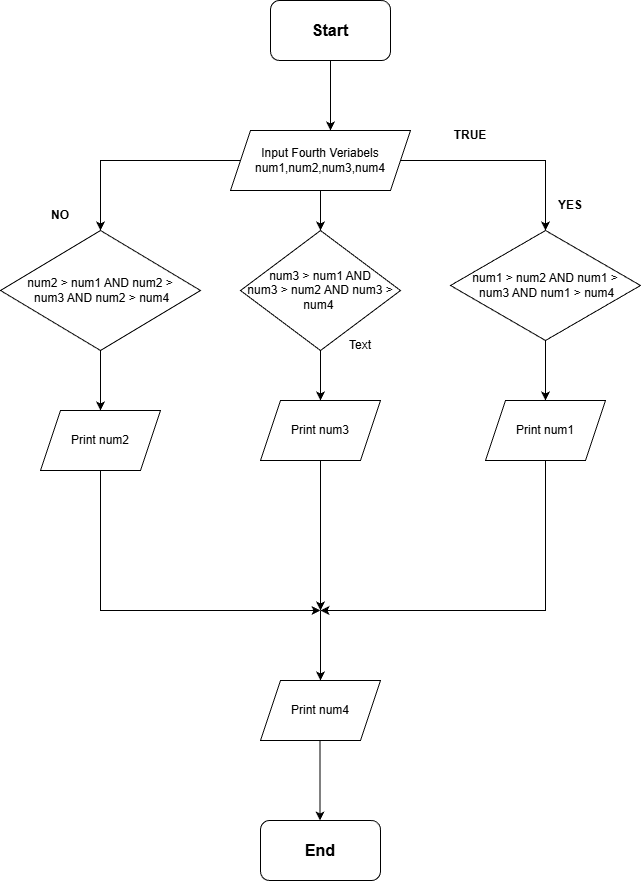

The diagram above was exported from draw.io. Its source (the exported page's mxGraphModel, read from the mxfile embedded in the PNG):
<mxGraphModel dx="786" dy="531" grid="1" gridSize="10" guides="1" tooltips="1" connect="1" arrows="1" fold="1" page="1" pageScale="1" pageWidth="827" pageHeight="1169" math="0" shadow="0">
  <root>
    <mxCell id="0" />
    <mxCell id="1" parent="0" />
    <mxCell id="ius15phO6pGrwGtCuTAq-1" parent="1" style="rounded=1;whiteSpace=wrap;html=1;" value="&lt;font style=&quot;font-size: 16px;&quot;&gt;&lt;b&gt;Start&lt;/b&gt;&lt;/font&gt;" vertex="1">
      <mxGeometry height="60" width="120" x="320" y="30" as="geometry" />
    </mxCell>
    <mxCell id="ius15phO6pGrwGtCuTAq-2" parent="1" style="shape=parallelogram;perimeter=parallelogramPerimeter;whiteSpace=wrap;html=1;fixedSize=1;" value="Input Fourth Veriabels&lt;div&gt;num1,num2,num3,num4&lt;/div&gt;" vertex="1">
      <mxGeometry height="60" width="180" x="280" y="160" as="geometry" />
    </mxCell>
    <mxCell id="ius15phO6pGrwGtCuTAq-3" edge="1" parent="1" source="ius15phO6pGrwGtCuTAq-1" style="endArrow=classic;html=1;rounded=0;exitX=0.5;exitY=1;exitDx=0;exitDy=0;" value="">
      <mxGeometry height="50" relative="1" width="50" as="geometry">
        <mxPoint x="330" y="210" as="sourcePoint" />
        <mxPoint x="380" y="160" as="targetPoint" />
      </mxGeometry>
    </mxCell>
    <mxCell id="ius15phO6pGrwGtCuTAq-4" parent="1" style="rhombus;whiteSpace=wrap;html=1;" value="num2 &amp;gt; num1 AND num2 &amp;gt;&lt;div&gt;&amp;nbsp;num3 AND num2 &amp;gt; num4&lt;/div&gt;" vertex="1">
      <mxGeometry height="120" width="200" x="50" y="260" as="geometry" />
    </mxCell>
    <mxCell id="ius15phO6pGrwGtCuTAq-5" parent="1" style="rhombus;whiteSpace=wrap;html=1;" value="num1 &amp;gt; num2 AND num1 &amp;gt;&lt;div&gt;&amp;nbsp;num3 AND num1 &amp;gt; num4&lt;/div&gt;" vertex="1">
      <mxGeometry height="110" width="190" x="500" y="260" as="geometry" />
    </mxCell>
    <mxCell id="ius15phO6pGrwGtCuTAq-6" edge="1" parent="1" style="endArrow=classic;html=1;rounded=0;entryX=0.5;entryY=0;entryDx=0;entryDy=0;" target="ius15phO6pGrwGtCuTAq-5" value="">
      <mxGeometry height="50" relative="1" width="50" as="geometry">
        <Array as="points">
          <mxPoint x="595" y="190" />
        </Array>
        <mxPoint x="450" y="190" as="sourcePoint" />
        <mxPoint x="600" y="190" as="targetPoint" />
      </mxGeometry>
    </mxCell>
    <mxCell id="ius15phO6pGrwGtCuTAq-7" parent="1" style="text;html=1;whiteSpace=wrap;strokeColor=none;fillColor=none;align=center;verticalAlign=middle;rounded=0;" value="&lt;b&gt;TRUE&lt;/b&gt;" vertex="1">
      <mxGeometry height="30" width="60" x="490" y="150" as="geometry" />
    </mxCell>
    <mxCell id="ius15phO6pGrwGtCuTAq-8" parent="1" style="shape=parallelogram;perimeter=parallelogramPerimeter;whiteSpace=wrap;html=1;fixedSize=1;" value="Print num1" vertex="1">
      <mxGeometry height="60" width="120" x="535" y="430" as="geometry" />
    </mxCell>
    <mxCell id="ius15phO6pGrwGtCuTAq-9" edge="1" parent="1" source="ius15phO6pGrwGtCuTAq-5" style="endArrow=classic;html=1;rounded=0;exitX=0.5;exitY=1;exitDx=0;exitDy=0;entryX=0.5;entryY=0;entryDx=0;entryDy=0;" target="ius15phO6pGrwGtCuTAq-8" value="">
      <mxGeometry height="50" relative="1" width="50" as="geometry">
        <mxPoint x="610" y="400" as="sourcePoint" />
        <mxPoint x="660" y="350" as="targetPoint" />
      </mxGeometry>
    </mxCell>
    <mxCell id="ius15phO6pGrwGtCuTAq-11" edge="1" parent="1" source="ius15phO6pGrwGtCuTAq-8" style="endArrow=classic;html=1;rounded=0;exitX=0.5;exitY=1;exitDx=0;exitDy=0;" value="">
      <mxGeometry height="50" relative="1" width="50" as="geometry">
        <Array as="points">
          <mxPoint x="595" y="640" />
        </Array>
        <mxPoint x="500" y="560" as="sourcePoint" />
        <mxPoint x="370" y="640" as="targetPoint" />
      </mxGeometry>
    </mxCell>
    <mxCell id="ius15phO6pGrwGtCuTAq-12" edge="1" parent="1" source="ius15phO6pGrwGtCuTAq-2" style="endArrow=classic;html=1;rounded=0;entryX=0.5;entryY=0;entryDx=0;entryDy=0;" target="ius15phO6pGrwGtCuTAq-4" value="">
      <mxGeometry height="50" relative="1" width="50" as="geometry">
        <Array as="points">
          <mxPoint x="150" y="190" />
        </Array>
        <mxPoint x="150" y="200" as="sourcePoint" />
        <mxPoint x="200" y="150" as="targetPoint" />
      </mxGeometry>
    </mxCell>
    <mxCell id="ius15phO6pGrwGtCuTAq-14" parent="1" style="rhombus;whiteSpace=wrap;html=1;" value="num3 &amp;gt; num1 AND&lt;div&gt;num3 &amp;gt; num2 AND num3 &amp;gt; num4&amp;nbsp;&lt;/div&gt;" vertex="1">
      <mxGeometry height="120" width="160" x="290" y="260" as="geometry" />
    </mxCell>
    <mxCell id="ius15phO6pGrwGtCuTAq-15" edge="1" parent="1" source="ius15phO6pGrwGtCuTAq-2" style="endArrow=classic;html=1;rounded=0;exitX=0.5;exitY=1;exitDx=0;exitDy=0;entryX=0.5;entryY=0;entryDx=0;entryDy=0;" target="ius15phO6pGrwGtCuTAq-14" value="">
      <mxGeometry height="50" relative="1" width="50" as="geometry">
        <mxPoint x="410" y="280" as="sourcePoint" />
        <mxPoint x="460" y="230" as="targetPoint" />
      </mxGeometry>
    </mxCell>
    <mxCell id="ius15phO6pGrwGtCuTAq-17" parent="1" style="shape=parallelogram;perimeter=parallelogramPerimeter;whiteSpace=wrap;html=1;fixedSize=1;" value="Print num3" vertex="1">
      <mxGeometry height="60" width="120" x="310" y="430" as="geometry" />
    </mxCell>
    <mxCell id="ius15phO6pGrwGtCuTAq-18" edge="1" parent="1" source="ius15phO6pGrwGtCuTAq-14" style="endArrow=classic;html=1;rounded=0;exitX=0.5;exitY=1;exitDx=0;exitDy=0;" value="">
      <mxGeometry height="50" relative="1" width="50" as="geometry">
        <mxPoint x="380" y="400" as="sourcePoint" />
        <mxPoint x="370" y="430" as="targetPoint" />
      </mxGeometry>
    </mxCell>
    <mxCell id="ius15phO6pGrwGtCuTAq-20" parent="1" style="shape=parallelogram;perimeter=parallelogramPerimeter;whiteSpace=wrap;html=1;fixedSize=1;" value="Print num2" vertex="1">
      <mxGeometry height="60" width="120" x="90" y="440" as="geometry" />
    </mxCell>
    <mxCell id="ius15phO6pGrwGtCuTAq-21" edge="1" parent="1" source="ius15phO6pGrwGtCuTAq-4" style="endArrow=classic;html=1;rounded=0;exitX=0.5;exitY=1;exitDx=0;exitDy=0;entryX=0.5;entryY=0;entryDx=0;entryDy=0;" target="ius15phO6pGrwGtCuTAq-20" value="">
      <mxGeometry height="50" relative="1" width="50" as="geometry">
        <mxPoint x="180" y="400" as="sourcePoint" />
        <mxPoint x="151" y="420" as="targetPoint" />
      </mxGeometry>
    </mxCell>
    <mxCell id="ius15phO6pGrwGtCuTAq-23" edge="1" parent="1" source="ius15phO6pGrwGtCuTAq-17" style="endArrow=classic;html=1;rounded=0;exitX=0.5;exitY=1;exitDx=0;exitDy=0;" value="">
      <mxGeometry height="50" relative="1" width="50" as="geometry">
        <mxPoint x="380" y="500" as="sourcePoint" />
        <mxPoint x="370" y="640" as="targetPoint" />
      </mxGeometry>
    </mxCell>
    <mxCell id="ius15phO6pGrwGtCuTAq-24" edge="1" parent="1" source="ius15phO6pGrwGtCuTAq-20" style="endArrow=classic;html=1;rounded=0;exitX=0.5;exitY=1;exitDx=0;exitDy=0;" value="">
      <mxGeometry height="50" relative="1" width="50" as="geometry">
        <Array as="points">
          <mxPoint x="150" y="640" />
        </Array>
        <mxPoint x="150" y="640" as="sourcePoint" />
        <mxPoint x="370" y="640" as="targetPoint" />
      </mxGeometry>
    </mxCell>
    <mxCell id="ius15phO6pGrwGtCuTAq-25" edge="1" parent="1" style="endArrow=classic;html=1;rounded=0;" value="">
      <mxGeometry height="50" relative="1" width="50" as="geometry">
        <mxPoint x="370" y="640" as="sourcePoint" />
        <mxPoint x="370" y="710" as="targetPoint" />
      </mxGeometry>
    </mxCell>
    <mxCell id="ius15phO6pGrwGtCuTAq-26" parent="1" style="shape=parallelogram;perimeter=parallelogramPerimeter;whiteSpace=wrap;html=1;fixedSize=1;" value="Print num4" vertex="1">
      <mxGeometry height="60" width="120" x="310" y="710" as="geometry" />
    </mxCell>
    <mxCell id="ius15phO6pGrwGtCuTAq-27" parent="1" style="rounded=1;whiteSpace=wrap;html=1;" value="&lt;font style=&quot;font-size: 16px;&quot;&gt;&lt;b&gt;End&lt;/b&gt;&lt;/font&gt;" vertex="1">
      <mxGeometry height="60" width="120" x="310" y="850" as="geometry" />
    </mxCell>
    <mxCell id="ius15phO6pGrwGtCuTAq-28" edge="1" parent="1" style="endArrow=classic;html=1;rounded=0;entryX=0.433;entryY=0;entryDx=0;entryDy=0;entryPerimeter=0;" value="">
      <mxGeometry height="50" relative="1" width="50" as="geometry">
        <mxPoint x="369.54" y="770" as="sourcePoint" />
        <mxPoint x="369.50000000000006" y="850" as="targetPoint" />
      </mxGeometry>
    </mxCell>
    <mxCell id="ius15phO6pGrwGtCuTAq-29" parent="1" style="text;html=1;whiteSpace=wrap;strokeColor=none;fillColor=none;align=center;verticalAlign=middle;rounded=0;" value="&lt;b&gt;YES&lt;/b&gt;" vertex="1">
      <mxGeometry height="30" width="60" x="590" y="220" as="geometry" />
    </mxCell>
    <mxCell id="ius15phO6pGrwGtCuTAq-30" parent="1" style="text;html=1;whiteSpace=wrap;strokeColor=none;fillColor=none;align=center;verticalAlign=middle;rounded=0;" value="Text" vertex="1">
      <mxGeometry height="30" width="60" x="380" y="360" as="geometry" />
    </mxCell>
    <mxCell id="ius15phO6pGrwGtCuTAq-31" parent="1" style="text;html=1;whiteSpace=wrap;strokeColor=none;fillColor=none;align=center;verticalAlign=middle;rounded=0;" value="&lt;b&gt;NO&lt;/b&gt;" vertex="1">
      <mxGeometry height="30" width="60" x="80" y="230" as="geometry" />
    </mxCell>
  </root>
</mxGraphModel>